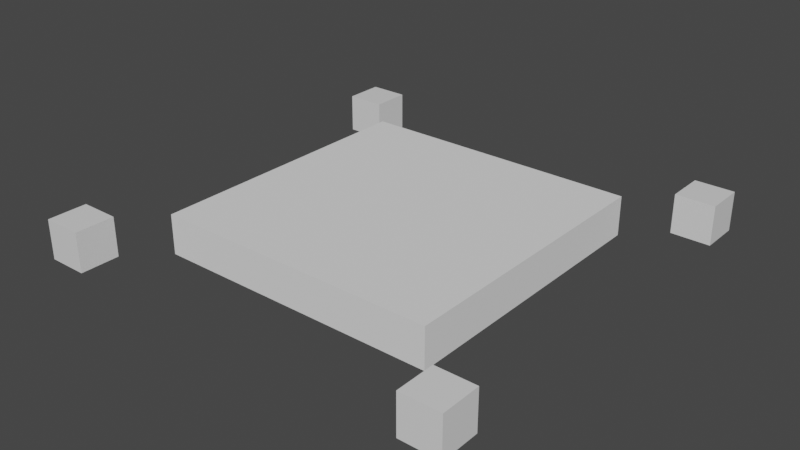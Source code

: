 # Source: boxes_calibration.blend  (saved by Blender 3.2.14; exported with 4.5.12 LTS)
import bpy
from mathutils import Matrix  # noqa: F401  (used for matrix-valued properties, if any)

bpy.ops.wm.read_factory_settings(use_empty=True)
scene = bpy.context.scene
scene.name = 'Scene'

# ---- collections
col_collection = bpy.data.collections.new('Collection'); scene.collection.children.link(col_collection)

# ---- materials (node trees are filled in below, after node groups)
mat_material = bpy.data.materials.new('Material')
mat_material.alpha_threshold = 0.0
mat_material.use_transparent_shadow = False
mat_material.line_color = (0.0, 0.0, 0.0, 1.0)

# ---- material node trees
mat_material.use_nodes = True; mat_material.node_tree.nodes.clear()
_N = mat_material.node_tree.nodes; _L = mat_material.node_tree.links
n0 = _N.new('ShaderNodeOutputMaterial'); n0.name = 'Material Output'; n0.location = (300, 300)
n1 = _N.new('ShaderNodeBsdfPrincipled'); n1.name = 'Principled BSDF'; n1.location = (10, 300)
n1.distribution = 'GGX'
n1.subsurface_method = 'RANDOM_WALK_SKIN'
n1.inputs[2].default_value = 0.4
n1.inputs[3].default_value = 1.45
n1.inputs[27].default_value = (0.0, 0.0, 0.0, 1.0)
n1.inputs[28].default_value = 1.0
_L.new(n1.outputs[0], n0.inputs[0])
n0.is_active_output = True

# ---- world
world_world = bpy.data.worlds.new('World'); scene.world = world_world
world_world.use_nodes = True; world_world.node_tree.nodes.clear()
_N = world_world.node_tree.nodes; _L = world_world.node_tree.links
n0 = _N.new('ShaderNodeOutputWorld'); n0.name = 'World Output'; n0.location = (300, 300)
n1 = _N.new('ShaderNodeBackground'); n1.name = 'Background'; n1.location = (10, 300)
n1.inputs[0].default_value = (0.05088, 0.05088, 0.05088, 1.0)
_L.new(n1.outputs[0], n0.inputs[0])
n0.is_active_output = True
world_world.color = (0.05088, 0.05088, 0.05088)
world_world.use_sun_shadow = False
world_world.sun_shadow_jitter_overblur = 0.0

# ---- meshes
me_cube = bpy.data.meshes.new('Cube')
me_cube.from_pydata([(1.0, 1.0, 1.0), (1.0, 1.0, -1.0), (1.0, -1.0, 1.0), (1.0, -1.0, -1.0), (-1.0, 1.0, 1.0), (-1.0, 1.0, -1.0), (-1.0, -1.0, 1.0), (-1.0, -1.0, -1.0)], [], [(0, 4, 6, 2), (3, 2, 6, 7), (7, 6, 4, 5), (5, 1, 3, 7), (1, 0, 2, 3), (5, 4, 0, 1)])
_uv = me_cube.uv_layers.new(name='UVMap')
_uv.uv.foreach_set('vector', [0.625, 0.5, 0.875, 0.5, 0.875, 0.75, 0.625, 0.75, 0.375, 0.75, 0.625, 0.75, 0.625, 1.0, 0.375, 1.0, 0.375, 0.0, 0.625, 0.0, 0.625, 0.25, 0.375, 0.25, 0.125, 0.5, 0.375, 0.5, 0.375, 0.75, 0.125, 0.75, 0.375, 0.5, 0.625, 0.5, 0.625, 0.75, 0.375, 0.75, 0.375, 0.25, 0.625, 0.25, 0.625, 0.5, 0.375, 0.5])
me_cube.materials.append(mat_material)
me_cube.use_mirror_vertex_groups = False
me_cube.update()
me_cube_001 = bpy.data.meshes.new('Cube.001')
me_cube_001.from_pydata([(1.0, 1.0, 1.0), (1.0, 1.0, -1.0), (1.0, -1.0, 1.0), (1.0, -1.0, -1.0), (-1.0, 1.0, 1.0), (-1.0, 1.0, -1.0), (-1.0, -1.0, 1.0), (-1.0, -1.0, -1.0)], [], [(0, 4, 6, 2), (3, 2, 6, 7), (7, 6, 4, 5), (5, 1, 3, 7), (1, 0, 2, 3), (5, 4, 0, 1)])
_uv = me_cube_001.uv_layers.new(name='UVMap')
_uv.uv.foreach_set('vector', [0.625, 0.5, 0.875, 0.5, 0.875, 0.75, 0.625, 0.75, 0.375, 0.75, 0.625, 0.75, 0.625, 1.0, 0.375, 1.0, 0.375, 0.0, 0.625, 0.0, 0.625, 0.25, 0.375, 0.25, 0.125, 0.5, 0.375, 0.5, 0.375, 0.75, 0.125, 0.75, 0.375, 0.5, 0.625, 0.5, 0.625, 0.75, 0.375, 0.75, 0.375, 0.25, 0.625, 0.25, 0.625, 0.5, 0.375, 0.5])
me_cube_001.materials.append(mat_material)
me_cube_001.use_mirror_vertex_groups = False
me_cube_001.update()
me_cube_002 = bpy.data.meshes.new('Cube.002')
me_cube_002.from_pydata([(1.0, 1.0, 1.0), (1.0, 1.0, -1.0), (1.0, -1.0, 1.0), (1.0, -1.0, -1.0), (-1.0, 1.0, 1.0), (-1.0, 1.0, -1.0), (-1.0, -1.0, 1.0), (-1.0, -1.0, -1.0)], [], [(0, 4, 6, 2), (3, 2, 6, 7), (7, 6, 4, 5), (5, 1, 3, 7), (1, 0, 2, 3), (5, 4, 0, 1)])
_uv = me_cube_002.uv_layers.new(name='UVMap')
_uv.uv.foreach_set('vector', [0.625, 0.5, 0.875, 0.5, 0.875, 0.75, 0.625, 0.75, 0.375, 0.75, 0.625, 0.75, 0.625, 1.0, 0.375, 1.0, 0.375, 0.0, 0.625, 0.0, 0.625, 0.25, 0.375, 0.25, 0.125, 0.5, 0.375, 0.5, 0.375, 0.75, 0.125, 0.75, 0.375, 0.5, 0.625, 0.5, 0.625, 0.75, 0.375, 0.75, 0.375, 0.25, 0.625, 0.25, 0.625, 0.5, 0.375, 0.5])
me_cube_002.materials.append(mat_material)
me_cube_002.use_mirror_vertex_groups = False
me_cube_002.update()
me_cube_003 = bpy.data.meshes.new('Cube.003')
me_cube_003.from_pydata([(1.0, 1.0, 1.0), (1.0, 1.0, -1.0), (1.0, -1.0, 1.0), (1.0, -1.0, -1.0), (-1.0, 1.0, 1.0), (-1.0, 1.0, -1.0), (-1.0, -1.0, 1.0), (-1.0, -1.0, -1.0)], [], [(0, 4, 6, 2), (3, 2, 6, 7), (7, 6, 4, 5), (5, 1, 3, 7), (1, 0, 2, 3), (5, 4, 0, 1)])
_uv = me_cube_003.uv_layers.new(name='UVMap')
_uv.uv.foreach_set('vector', [0.625, 0.5, 0.875, 0.5, 0.875, 0.75, 0.625, 0.75, 0.375, 0.75, 0.625, 0.75, 0.625, 1.0, 0.375, 1.0, 0.375, 0.0, 0.625, 0.0, 0.625, 0.25, 0.375, 0.25, 0.125, 0.5, 0.375, 0.5, 0.375, 0.75, 0.125, 0.75, 0.375, 0.5, 0.625, 0.5, 0.625, 0.75, 0.375, 0.75, 0.375, 0.25, 0.625, 0.25, 0.625, 0.5, 0.375, 0.5])
me_cube_003.materials.append(mat_material)
me_cube_003.use_mirror_vertex_groups = False
me_cube_003.update()
me_plane = bpy.data.meshes.new('Plane')
me_plane.from_pydata([(-1.0, -1.0, 0.0), (1.0, -1.0, 0.0), (-1.0, 1.0, 0.0), (1.0, 1.0, 0.0), (-1.0, -1.0, 0.2771), (1.0, -1.0, 0.2771), (-1.0, 1.0, 0.2771), (1.0, 1.0, 0.2771)], [], [(0, 2, 3, 1), (4, 5, 7, 6), (1, 3, 7, 5), (2, 0, 4, 6), (3, 2, 6, 7), (0, 1, 5, 4)])
_uv = me_plane.uv_layers.new(name='UVMap')
_uv.uv.foreach_set('vector', [0.0, 0.0, 0.0, 1.0, 1.0, 1.0, 1.0, 0.0, 0.0, 0.0, 1.0, 0.0, 1.0, 1.0, 0.0, 1.0, 1.0, 0.0, 1.0, 1.0, 1.0, 1.0, 1.0, 0.0, 0.0, 1.0, 0.0, 0.0, 0.0, 0.0, 0.0, 1.0, 1.0, 1.0, 0.0, 1.0, 0.0, 1.0, 1.0, 1.0, 0.0, 0.0, 1.0, 0.0, 1.0, 0.0, 0.0, 0.0])
me_plane.update()

# ---- objects
ob_cube = bpy.data.objects.new('Cube', me_cube)
ob_cube_001 = bpy.data.objects.new('Cube.001', me_cube_001)
ob_cube_002 = bpy.data.objects.new('Cube.002', me_cube_002)
ob_cube_003 = bpy.data.objects.new('Cube.003', me_cube_003)
ob_plane = bpy.data.objects.new('Plane', me_plane)

# ---- transforms, parenting, visibility, modifiers, constraints
ob_cube.location = (0.0, 0.0, 0.0)
ob_cube.lock_rotations_4d = False
ob_cube.empty_display_type = 'ARROWS'
ob_cube.lineart.crease_threshold = 0.0
ob_cube_001.location = (20.0, 0.0, 0.0)
ob_cube_001.lock_rotations_4d = False
ob_cube_001.empty_display_type = 'ARROWS'
ob_cube_001.lineart.crease_threshold = 0.0
ob_cube_002.location = (0.0, 20.0, 0.0)
ob_cube_002.lock_rotations_4d = False
ob_cube_002.empty_display_type = 'ARROWS'
ob_cube_002.lineart.crease_threshold = 0.0
ob_cube_003.location = (20.0, 20.0, 0.0)
ob_cube_003.lock_rotations_4d = False
ob_cube_003.empty_display_type = 'ARROWS'
ob_cube_003.lineart.crease_threshold = 0.0
ob_plane.location = (10.0, 10.0, -1.0)
ob_plane.scale = (7.219, 7.219, 7.219)

# ---- collection membership
col_collection.objects.link(ob_cube)
col_collection.objects.link(ob_cube_001)
col_collection.objects.link(ob_cube_002)
col_collection.objects.link(ob_cube_003)
col_collection.objects.link(ob_plane)

# ---- scene / render settings (as saved in the file)
scene.frame_start = 1; scene.frame_end = 250; scene.frame_set(1)
scene.render.engine = 'BLENDER_EEVEE_NEXT'
scene.cycles.sampling_pattern = 'TABULATED_SOBOL'
scene.cycles.use_light_tree = False
scene.view_settings.view_transform = 'Filmic'
bpy.context.view_layer.update()

# ---- added for rendering (the .blend has no active camera and no usable light): camera, sun
cam_auto = bpy.data.cameras.new('AutoCamera')
cam_auto.lens = 50.0
cam_auto.sensor_width = 36.0
cam_auto.clip_end = 1000.0
ob_auto_camera = bpy.data.objects.new('AutoCamera', cam_auto)
scene.collection.objects.link(ob_auto_camera)
ob_auto_camera.location = (38.8456, -24.6148, 23.0765)
ob_auto_camera.rotation_euler = (1.09748, -7.21219e-08, 0.694738)
scene.camera = ob_auto_camera
light_auto_sun = bpy.data.lights.new('AutoSun', 'SUN')
light_auto_sun.energy = 3.0
light_auto_sun.angle = 0.0523599
ob_auto_sun = bpy.data.objects.new('AutoSun', light_auto_sun)
scene.collection.objects.link(ob_auto_sun)
ob_auto_sun.rotation_euler = (0.872665, 0.174533, 0.523599)
bpy.context.view_layer.update()
